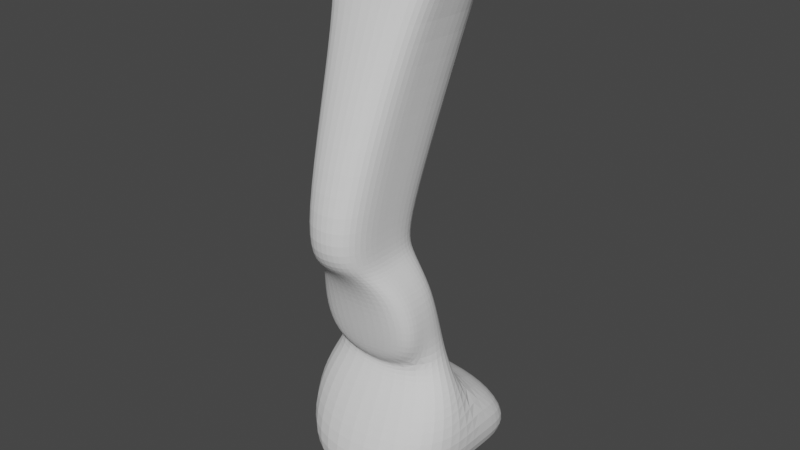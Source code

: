 # Source: parts_leg_d5_house2.blend  (saved by Blender 3.4.6; exported with 4.5.12 LTS)
import bpy
from mathutils import Matrix  # noqa: F401  (used for matrix-valued properties, if any)

bpy.ops.wm.read_factory_settings(use_empty=True)
scene = bpy.context.scene
scene.name = 'Scene'

# ---- collections
col_collection = bpy.data.collections.new('Collection'); scene.collection.children.link(col_collection)

# ---- world
world_world = bpy.data.worlds.new('World'); scene.world = world_world
world_world.use_nodes = True; world_world.node_tree.nodes.clear()
_N = world_world.node_tree.nodes; _L = world_world.node_tree.links
n0 = _N.new('ShaderNodeOutputWorld'); n0.name = 'World Output'; n0.location = (300, 300)
n1 = _N.new('ShaderNodeBackground'); n1.name = 'Background'; n1.location = (10, 300)
n1.inputs[0].default_value = (0.05088, 0.05088, 0.05088, 1.0)
_L.new(n1.outputs[0], n0.inputs[0])
n0.is_active_output = True
world_world.color = (0.05088, 0.05088, 0.05088)
world_world.use_sun_shadow = False
world_world.sun_shadow_jitter_overblur = 0.0

# ---- meshes
me_062 = bpy.data.meshes.new('立方体.062')
me_062.from_pydata([(-1.837, -1.63, -1.036), (-2.959, -2.446, 2.597), (-1.833, 1.687, -1.036), (-2.959, 2.315, 2.597), (1.853, -1.627, -1.036), (0.9688, -2.446, 2.655), (1.857, 1.69, -1.036), (0.9688, 2.315, 2.655), (-0.5159, -0.8531, 0.2696), (-0.514, 0.8268, 0.2696), (5.134, 0.8314, 0.2696), (5.132, -0.8485, 0.2696), (-0.514, 0.8268, -0.005175), (3.505, 0.8301, -0.005175), (3.503, -0.8498, -0.005175), (-0.5159, -0.8531, -0.005175), (-0.5962, 1.688, -0.2955), (2.523, 1.69, -0.2955), (2.519, -1.626, -0.2955), (-0.6001, -1.629, -0.2955), (0.9457, 1.689, -1.064), (-1.521, 2.315, 2.632), (0.9419, -1.627, -1.064), (-1.521, -2.446, 2.632), (2.308, -0.8508, 0.2696), (2.31, 0.8291, 0.2696), (1.496, 0.8284, -0.005175), (1.494, -0.8515, -0.005175), (0.9595, -1.627, -0.2955), (0.9633, 1.689, -0.2955), (-1.667, 2.703, -1.322), (-1.673, -2.645, -1.322), (2.239, 2.706, -1.322), (2.233, -2.642, -1.322), (-2.625, 2.702, -2.434), (-2.631, -2.646, -2.434), (4.696, 2.708, -2.434), (4.69, -2.64, -2.434), (-4.06, 2.701, -1.499), (-4.066, -2.647, -1.499), (-6.133, 2.699, -2.434), (-6.139, -2.649, -2.434), (-4.898, -1.42, 2.227), (-4.898, 1.357, 2.227), (1.304, 1.357, 2.288), (1.304, -1.42, 2.288), (-0.5854, -1.42, 2.277), (-0.5854, 1.357, 2.277)], [], [(42, 1, 3, 43), (47, 21, 7, 44), (44, 7, 5, 45), (46, 23, 1, 42), (20, 6, 4, 22), (21, 3, 1, 23), (27, 24, 8, 15), (13, 10, 11, 14), (26, 25, 10, 13), (15, 8, 9, 12), (19, 15, 12, 16), (29, 26, 13, 17), (17, 13, 14, 18), (28, 27, 15, 19), (22, 28, 19, 0), (6, 17, 18, 4), (20, 29, 17, 6), (0, 19, 16, 2), (2, 16, 29, 20), (4, 18, 28, 22), (18, 14, 27, 28), (16, 12, 26, 29), (12, 9, 25, 26), (14, 11, 24, 27), (7, 21, 23, 5), (22, 0, 31, 33), (45, 5, 23, 46), (43, 3, 21, 47), (33, 31, 35, 37), (2, 20, 32, 30), (0, 2, 30, 31), (20, 22, 33, 32), (34, 36, 37, 35), (31, 30, 38, 39), (32, 33, 37, 36), (30, 32, 36, 34), (39, 38, 40, 41), (30, 34, 40, 38), (35, 31, 39, 41), (34, 35, 41, 40), (9, 43, 47, 25), (11, 45, 46, 24), (24, 46, 42, 8), (10, 44, 45, 11), (25, 47, 44, 10), (8, 42, 43, 9)])
_uv = me_062.uv_layers.new(name='UVマップ')
_uv.uv.foreach_set('vector', [0.5625, 0.0, 0.625, 0.0, 0.625, 0.25, 0.5625, 0.25, 0.5625, 0.375, 0.625, 0.375, 0.625, 0.5, 0.5625, 0.5, 0.5625, 0.5, 0.625, 0.5, 0.625, 0.75, 0.5625, 0.75, 0.5625, 0.875, 0.625, 0.875, 0.625, 1.0, 0.5625, 1.0, 0.25, 0.5, 0.375, 0.5, 0.375, 0.75, 0.25, 0.75, 0.75, 0.5, 0.875, 0.5, 0.875, 0.75, 0.75, 0.75, 0.4375, 0.875, 0.5, 0.875, 0.5, 1.0, 0.4375, 1.0, 0.4375, 0.5, 0.5, 0.5, 0.5, 0.75, 0.4375, 0.75, 0.4375, 0.375, 0.5, 0.375, 0.5, 0.5, 0.4375, 0.5, 0.4375, 0.0, 0.5, 0.0, 0.5, 0.25, 0.4375, 0.25, 0.4062, 0.0, 0.4375, 0.0, 0.4375, 0.25, 0.4062, 0.25, 0.4062, 0.375, 0.4375, 0.375, 0.4375, 0.5, 0.4062, 0.5, 0.4062, 0.5, 0.4375, 0.5, 0.4375, 0.75, 0.4062, 0.75, 0.4062, 0.875, 0.4375, 0.875, 0.4375, 1.0, 0.4062, 1.0, 0.375, 0.875, 0.4062, 0.875, 0.4062, 1.0, 0.375, 1.0, 0.375, 0.5, 0.4062, 0.5, 0.4062, 0.75, 0.375, 0.75, 0.375, 0.375, 0.4062, 0.375, 0.4062, 0.5, 0.375, 0.5, 0.375, 0.0, 0.4062, 0.0, 0.4062, 0.25, 0.375, 0.25, 0.375, 0.25, 0.4062, 0.25, 0.4062, 0.375, 0.375, 0.375, 0.375, 0.75, 0.4062, 0.75, 0.4062, 0.875, 0.375, 0.875, 0.4062, 0.75, 0.4375, 0.75, 0.4375, 0.875, 0.4062, 0.875, 0.4062, 0.25, 0.4375, 0.25, 0.4375, 0.375, 0.4062, 0.375, 0.4375, 0.25, 0.5, 0.25, 0.5, 0.375, 0.4375, 0.375, 0.4375, 0.75, 0.5, 0.75, 0.5, 0.875, 0.4375, 0.875, 0.625, 0.5, 0.75, 0.5, 0.75, 0.75, 0.625, 0.75, 0.375, 0.875, 0.375, 1.0, 0.375, 1.0, 0.375, 0.875, 0.5625, 0.75, 0.625, 0.75, 0.625, 0.875, 0.5625, 0.875, 0.5625, 0.25, 0.625, 0.25, 0.625, 0.375, 0.5625, 0.375, 0.375, 0.875, 0.375, 1.0, 0.375, 1.0, 0.375, 0.875, 0.375, 0.25, 0.375, 0.375, 0.375, 0.375, 0.375, 0.25, 0.375, 0.0, 0.375, 0.25, 0.375, 0.25, 0.375, 0.0, 0.25, 0.5, 0.25, 0.75, 0.25, 0.75, 0.25, 0.5, 0.125, 0.5, 0.25, 0.5, 0.25, 0.75, 0.125, 0.75, 0.375, 0.0, 0.375, 0.25, 0.375, 0.25, 0.375, 0.0, 0.25, 0.5, 0.25, 0.75, 0.25, 0.75, 0.25, 0.5, 0.375, 0.25, 0.375, 0.375, 0.375, 0.375, 0.375, 0.25, 0.375, 0.0, 0.375, 0.25, 0.375, 0.25, 0.375, 0.0, 0.375, 0.25, 0.375, 0.25, 0.375, 0.25, 0.375, 0.25, 0.375, 1.0, 0.375, 1.0, 0.375, 1.0, 0.375, 1.0, 0.125, 0.5, 0.125, 0.75, 0.125, 0.75, 0.125, 0.5, 0.5, 0.25, 0.5625, 0.25, 0.5625, 0.375, 0.5, 0.375, 0.5, 0.75, 0.5625, 0.75, 0.5625, 0.875, 0.5, 0.875, 0.5, 0.875, 0.5625, 0.875, 0.5625, 1.0, 0.5, 1.0, 0.5, 0.5, 0.5625, 0.5, 0.5625, 0.75, 0.5, 0.75, 0.5, 0.375, 0.5625, 0.375, 0.5625, 0.5, 0.5, 0.5, 0.5, 0.0, 0.5625, 0.0, 0.5625, 0.25, 0.5, 0.25])
me_062.update()

# ---- objects
ob_011 = bpy.data.objects.new('立方体.011', me_062)

# ---- transforms, parenting, visibility, modifiers, constraints
ob_011.location = (0.0, 1.526e-05, -2.98e-08)
ob_011.rotation_euler = (0.0, -0.0, -7.845)
ob_011.scale = (1.404, 2.079, 6.912)
_m = ob_011.modifiers.new('細分化', 'SUBSURF')
_m.levels = 3
_m.render_levels = 3

# ---- collection membership
col_collection.objects.link(ob_011)

# ---- scene / render settings (as saved in the file)
scene.frame_start = 1; scene.frame_end = 250; scene.frame_set(1)
scene.render.engine = 'CYCLES'
scene.cycles.sampling_pattern = 'TABULATED_SOBOL'
scene.cycles.use_light_tree = False
scene.view_settings.view_transform = 'Filmic'
bpy.context.view_layer.update()

# ---- added for rendering (the .blend has no active camera and no usable light): camera, sun
cam_auto = bpy.data.cameras.new('AutoCamera')
cam_auto.lens = 50.0
cam_auto.sensor_width = 36.0
cam_auto.clip_end = 1000.0
ob_auto_camera = bpy.data.objects.new('AutoCamera', cam_auto)
scene.collection.objects.link(ob_auto_camera)
ob_auto_camera.location = (37.2773, -43.9606, 30.5403)
ob_auto_camera.rotation_euler = (1.09748, -7.21219e-08, 0.694738)
scene.camera = ob_auto_camera
light_auto_sun = bpy.data.lights.new('AutoSun', 'SUN')
light_auto_sun.energy = 3.0
light_auto_sun.angle = 0.0523599
ob_auto_sun = bpy.data.objects.new('AutoSun', light_auto_sun)
scene.collection.objects.link(ob_auto_sun)
ob_auto_sun.rotation_euler = (0.872665, 0.174533, 0.523599)
bpy.context.view_layer.update()
